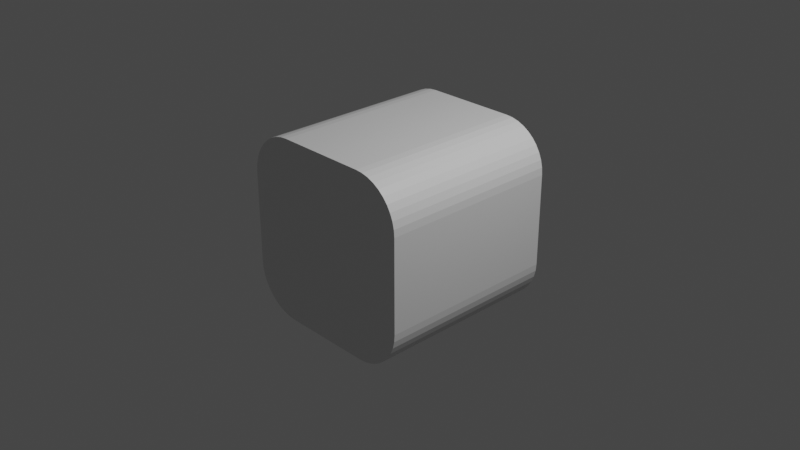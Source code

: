 # Source: Tile.blend  (saved by Blender 3.2.14; exported with 4.5.12 LTS)
import bpy
from mathutils import Matrix  # noqa: F401  (used for matrix-valued properties, if any)

bpy.ops.wm.read_factory_settings(use_empty=True)
scene = bpy.context.scene
scene.name = 'Scene'

# ---- collections
col_collection = bpy.data.collections.new('Collection'); scene.collection.children.link(col_collection)

# ---- materials (node trees are filled in below, after node groups)
mat_material = bpy.data.materials.new('Material')
mat_material.alpha_threshold = 0.0
mat_material.use_transparent_shadow = False
mat_material.line_color = (0.0, 0.0, 0.0, 1.0)

# ---- material node trees
mat_material.use_nodes = True; mat_material.node_tree.nodes.clear()
_N = mat_material.node_tree.nodes; _L = mat_material.node_tree.links
n0 = _N.new('ShaderNodeOutputMaterial'); n0.name = 'Material Output'; n0.location = (300, 300)
n1 = _N.new('ShaderNodeBsdfPrincipled'); n1.name = 'Principled BSDF'; n1.location = (10, 300)
n1.distribution = 'GGX'
n1.subsurface_method = 'RANDOM_WALK_SKIN'
n1.inputs[2].default_value = 0.4
n1.inputs[3].default_value = 1.45
n1.inputs[27].default_value = (0.0, 0.0, 0.0, 1.0)
n1.inputs[28].default_value = 1.0
_L.new(n1.outputs[0], n0.inputs[0])
n0.is_active_output = True

# ---- world
world_world = bpy.data.worlds.new('World'); scene.world = world_world
world_world.use_nodes = True; world_world.node_tree.nodes.clear()
_N = world_world.node_tree.nodes; _L = world_world.node_tree.links
n0 = _N.new('ShaderNodeOutputWorld'); n0.name = 'World Output'; n0.location = (300, 300)
n1 = _N.new('ShaderNodeBackground'); n1.name = 'Background'; n1.location = (10, 300)
n1.inputs[0].default_value = (0.05088, 0.05088, 0.05088, 1.0)
_L.new(n1.outputs[0], n0.inputs[0])
n0.is_active_output = True
world_world.color = (0.05088, 0.05088, 0.05088)
world_world.use_sun_shadow = False
world_world.sun_shadow_jitter_overblur = 0.0

# ---- cameras
cam_camera = bpy.data.cameras.new('Camera')
cam_camera.clip_end = 100.0
cam_camera.ortho_scale = 7.314

# ---- lights
light_light = bpy.data.lights.new('Light', 'POINT')
light_light.transmission_factor = 0.0
light_light.energy = 1000.0
light_light.shadow_soft_size = 0.1
light_light.shadow_maximum_resolution = 0.006
light_light.use_absolute_resolution = True

# ---- meshes
me_cube = bpy.data.meshes.new('Cube')
me_cube.from_pydata([(1.0, 1.0, 0.5021), (1.0, 0.5021, 1.0), (1.0, 0.9939, 0.58), (1.0, 0.9756, 0.656), (1.0, 0.9457, 0.7282), (1.0, 0.9049, 0.7948), (1.0, 0.8542, 0.8542), (1.0, 0.7948, 0.9049), (1.0, 0.7282, 0.9457), (1.0, 0.656, 0.9756), (1.0, 0.58, 0.9939), (1.0, 0.5021, -1.0), (1.0, 1.0, -0.5021), (1.0, 0.58, -0.9939), (1.0, 0.656, -0.9756), (1.0, 0.7282, -0.9457), (1.0, 0.7948, -0.9049), (1.0, 0.8542, -0.8542), (1.0, 0.9049, -0.7948), (1.0, 0.9457, -0.7282), (1.0, 0.9756, -0.656), (1.0, 0.9939, -0.58), (1.0, -0.5021, 1.0), (1.0, -1.0, 0.5021), (1.0, -0.58, 0.9939), (1.0, -0.656, 0.9756), (1.0, -0.7282, 0.9457), (1.0, -0.7948, 0.9049), (1.0, -0.8542, 0.8542), (1.0, -0.9049, 0.7948), (1.0, -0.9457, 0.7282), (1.0, -0.9756, 0.656), (1.0, -0.9939, 0.58), (1.0, -1.0, -0.5021), (1.0, -0.5021, -1.0), (1.0, -0.9939, -0.58), (1.0, -0.9756, -0.656), (1.0, -0.9457, -0.7282), (1.0, -0.9049, -0.7948), (1.0, -0.8542, -0.8542), (1.0, -0.7948, -0.9049), (1.0, -0.7282, -0.9457), (1.0, -0.656, -0.9756), (1.0, -0.58, -0.9939), (-1.0, 0.5021, 1.0), (-1.0, 1.0, 0.5021), (-1.0, 0.58, 0.9939), (-1.0, 0.656, 0.9756), (-1.0, 0.7282, 0.9457), (-1.0, 0.7948, 0.9049), (-1.0, 0.8542, 0.8542), (-1.0, 0.9049, 0.7948), (-1.0, 0.9457, 0.7282), (-1.0, 0.9756, 0.656), (-1.0, 0.9939, 0.58), (-1.0, 1.0, -0.5021), (-1.0, 0.5021, -1.0), (-1.0, 0.9939, -0.58), (-1.0, 0.9756, -0.656), (-1.0, 0.9457, -0.7282), (-1.0, 0.9049, -0.7948), (-1.0, 0.8542, -0.8542), (-1.0, 0.7948, -0.9049), (-1.0, 0.7282, -0.9457), (-1.0, 0.656, -0.9756), (-1.0, 0.58, -0.9939), (-1.0, -1.0, 0.5021), (-1.0, -0.5021, 1.0), (-1.0, -0.9939, 0.58), (-1.0, -0.9756, 0.656), (-1.0, -0.9457, 0.7282), (-1.0, -0.9049, 0.7948), (-1.0, -0.8542, 0.8542), (-1.0, -0.7948, 0.9049), (-1.0, -0.7282, 0.9457), (-1.0, -0.656, 0.9756), (-1.0, -0.58, 0.9939), (-1.0, -0.5021, -1.0), (-1.0, -1.0, -0.5021), (-1.0, -0.58, -0.9939), (-1.0, -0.656, -0.9756), (-1.0, -0.7282, -0.9457), (-1.0, -0.7948, -0.9049), (-1.0, -0.8542, -0.8542), (-1.0, -0.9049, -0.7948), (-1.0, -0.9457, -0.7282), (-1.0, -0.9756, -0.656), (-1.0, -0.9939, -0.58)], [], [(56, 11, 34, 77), (77, 79, 80, 81, 82, 83, 84, 85, 86, 87, 78, 66, 68, 69, 70, 71, 72, 73, 74, 75, 76, 67, 44, 46, 47, 48, 49, 50, 51, 52, 53, 54, 45, 55, 57, 58, 59, 60, 61, 62, 63, 64, 65, 56), (33, 23, 66, 78), (1, 44, 67, 22), (11, 13, 14, 15, 16, 17, 18, 19, 20, 21, 12, 0, 2, 3, 4, 5, 6, 7, 8, 9, 10, 1, 22, 24, 25, 26, 27, 28, 29, 30, 31, 32, 23, 33, 35, 36, 37, 38, 39, 40, 41, 42, 43, 34), (11, 56, 65, 13), (13, 65, 64, 14), (14, 64, 63, 15), (15, 63, 62, 16), (16, 62, 61, 17), (17, 61, 60, 18), (18, 60, 59, 19), (19, 59, 58, 20), (20, 58, 57, 21), (21, 57, 55, 12), (22, 67, 76, 24), (24, 76, 75, 25), (25, 75, 74, 26), (26, 74, 73, 27), (27, 73, 72, 28), (28, 72, 71, 29), (29, 71, 70, 30), (30, 70, 69, 31), (31, 69, 68, 32), (32, 68, 66, 23), (77, 34, 43, 79), (79, 43, 42, 80), (80, 42, 41, 81), (81, 41, 40, 82), (82, 40, 39, 83), (83, 39, 38, 84), (84, 38, 37, 85), (85, 37, 36, 86), (86, 36, 35, 87), (87, 35, 33, 78), (44, 1, 10, 46), (46, 10, 9, 47), (47, 9, 8, 48), (48, 8, 7, 49), (49, 7, 6, 50), (50, 6, 5, 51), (51, 5, 4, 52), (52, 4, 3, 53), (53, 3, 2, 54), (54, 2, 0, 45), (55, 45, 0, 12)])
_uv = me_cube.uv_layers.new(name='UVMap')
_uv.uv.foreach_set('vector', [0.125, 0.5622, 0.375, 0.5622, 0.375, 0.6878, 0.125, 0.6878, 0.375, 0.06224, 0.3758, 0.0525, 0.378, 0.043, 0.3818, 0.03398, 0.3869, 0.02565, 0.3932, 0.01823, 0.4007, 0.01189, 0.409, 0.006783, 0.418, 0.003046, 0.4275, 0.0007662, 0.4372, 0.0, 0.5628, 0.0, 0.5725, 0.0007662, 0.582, 0.003046, 0.591, 0.006783, 0.5993, 0.01189, 0.6068, 0.01823, 0.6131, 0.02565, 0.6182, 0.03398, 0.622, 0.043, 0.6242, 0.0525, 0.625, 0.06224, 0.625, 0.1878, 0.6242, 0.1975, 0.622, 0.207, 0.6182, 0.216, 0.6131, 0.2243, 0.6068, 0.2318, 0.5993, 0.2381, 0.591, 0.2432, 0.582, 0.247, 0.5725, 0.2492, 0.5628, 0.25, 0.4372, 0.25, 0.4275, 0.2492, 0.418, 0.247, 0.409, 0.2432, 0.4007, 0.2381, 0.3932, 0.2318, 0.3869, 0.2243, 0.3818, 0.216, 0.378, 0.207, 0.3758, 0.1975, 0.375, 0.1878, 0.4372, 0.75, 0.5628, 0.75, 0.5628, 1.0, 0.4372, 1.0, 0.625, 0.5622, 0.875, 0.5622, 0.875, 0.6878, 0.625, 0.6878, 0.375, 0.5622, 0.3758, 0.5525, 0.378, 0.543, 0.3818, 0.534, 0.3869, 0.5257, 0.3932, 0.5182, 0.4007, 0.5119, 0.409, 0.5068, 0.418, 0.503, 0.4275, 0.5008, 0.4372, 0.5, 0.5628, 0.5, 0.5725, 0.5008, 0.582, 0.503, 0.591, 0.5068, 0.5993, 0.5119, 0.6068, 0.5182, 0.6131, 0.5257, 0.6182, 0.534, 0.622, 0.543, 0.6242, 0.5525, 0.625, 0.5622, 0.625, 0.6878, 0.6242, 0.6975, 0.622, 0.707, 0.6182, 0.716, 0.6131, 0.7243, 0.6068, 0.7318, 0.5993, 0.7381, 0.591, 0.7432, 0.582, 0.747, 0.5725, 0.7492, 0.5628, 0.75, 0.4372, 0.75, 0.4275, 0.7492, 0.418, 0.747, 0.409, 0.7432, 0.4007, 0.7381, 0.3932, 0.7318, 0.3869, 0.7243, 0.3818, 0.716, 0.378, 0.707, 0.3758, 0.6975, 0.375, 0.6878, 0.375, 0.5622, 0.125, 0.5622, 0.125, 0.5525, 0.375, 0.5525, 0.375, 0.5525, 0.125, 0.5525, 0.125, 0.543, 0.375, 0.543, 0.375, 0.543, 0.125, 0.543, 0.125, 0.534, 0.375, 0.534, 0.375, 0.534, 0.125, 0.534, 0.125, 0.5257, 0.375, 0.5257, 0.375, 0.5257, 0.125, 0.5257, 0.125, 0.5, 0.375, 0.5, 0.375, 0.5, 0.375, 0.25, 0.4007, 0.25, 0.4007, 0.5, 0.4007, 0.5, 0.4007, 0.25, 0.409, 0.25, 0.409, 0.5, 0.409, 0.5, 0.409, 0.25, 0.418, 0.25, 0.418, 0.5, 0.418, 0.5, 0.418, 0.25, 0.4275, 0.25, 0.4275, 0.5, 0.4275, 0.5, 0.4275, 0.25, 0.4372, 0.25, 0.4372, 0.5, 0.625, 0.6878, 0.875, 0.6878, 0.875, 0.6975, 0.625, 0.6975, 0.625, 0.6975, 0.875, 0.6975, 0.875, 0.707, 0.625, 0.707, 0.625, 0.707, 0.875, 0.707, 0.875, 0.716, 0.625, 0.716, 0.625, 0.716, 0.875, 0.716, 0.875, 0.7243, 0.625, 0.7243, 0.625, 0.7243, 0.875, 0.7243, 0.875, 0.75, 0.625, 0.75, 0.625, 0.75, 0.625, 1.0, 0.5993, 1.0, 0.5993, 0.75, 0.5993, 0.75, 0.5993, 1.0, 0.591, 1.0, 0.591, 0.75, 0.591, 0.75, 0.591, 1.0, 0.582, 1.0, 0.582, 0.75, 0.582, 0.75, 0.582, 1.0, 0.5725, 1.0, 0.5725, 0.75, 0.5725, 0.75, 0.5725, 1.0, 0.5628, 1.0, 0.5628, 0.75, 0.125, 0.6878, 0.375, 0.6878, 0.375, 0.6975, 0.125, 0.6975, 0.125, 0.6975, 0.375, 0.6975, 0.375, 0.707, 0.125, 0.707, 0.125, 0.707, 0.375, 0.707, 0.375, 0.716, 0.125, 0.716, 0.125, 0.716, 0.375, 0.716, 0.375, 0.7243, 0.125, 0.7243, 0.125, 0.7243, 0.375, 0.7243, 0.375, 0.75, 0.125, 0.75, 0.375, 1.0, 0.375, 0.75, 0.4007, 0.75, 0.4007, 1.0, 0.4007, 1.0, 0.4007, 0.75, 0.409, 0.75, 0.409, 1.0, 0.409, 1.0, 0.409, 0.75, 0.418, 0.75, 0.418, 1.0, 0.418, 1.0, 0.418, 0.75, 0.4275, 0.75, 0.4275, 1.0, 0.4275, 1.0, 0.4275, 0.75, 0.4372, 0.75, 0.4372, 1.0, 0.875, 0.5622, 0.625, 0.5622, 0.625, 0.5525, 0.875, 0.5525, 0.875, 0.5525, 0.625, 0.5525, 0.625, 0.543, 0.875, 0.543, 0.875, 0.543, 0.625, 0.543, 0.625, 0.534, 0.875, 0.534, 0.875, 0.534, 0.625, 0.534, 0.625, 0.5257, 0.875, 0.5257, 0.875, 0.5257, 0.625, 0.5257, 0.625, 0.5, 0.875, 0.5, 0.625, 0.25, 0.625, 0.5, 0.5993, 0.5, 0.5993, 0.25, 0.5993, 0.25, 0.5993, 0.5, 0.591, 0.5, 0.591, 0.25, 0.591, 0.25, 0.591, 0.5, 0.582, 0.5, 0.582, 0.25, 0.582, 0.25, 0.582, 0.5, 0.5725, 0.5, 0.5725, 0.25, 0.5725, 0.25, 0.5725, 0.5, 0.5628, 0.5, 0.5628, 0.25, 0.4372, 0.25, 0.5628, 0.25, 0.5628, 0.5, 0.4372, 0.5])
me_cube.materials.append(mat_material)
me_cube.use_mirror_vertex_groups = False
me_cube.update()

# ---- objects
ob_cube = bpy.data.objects.new('Cube', me_cube)
ob_light = bpy.data.objects.new('Light', light_light)
ob_camera = bpy.data.objects.new('Camera', cam_camera)

# ---- transforms, parenting, visibility, modifiers, constraints
ob_cube.location = (0.0, 0.0, 0.0)
ob_cube.rotation_euler = (0.0, 0.0, 1.571)
ob_cube.lock_rotations_4d = False
ob_cube.empty_display_type = 'ARROWS'
ob_cube.lineart.crease_threshold = 0.0
ob_light.location = (4.076, 1.005, 5.904)
ob_light.rotation_euler = (0.6503, 0.05522, 1.866)
ob_light.lock_rotations_4d = False
ob_light.empty_display_type = 'ARROWS'
ob_light.color = (0.0, 0.0, 0.0, 0.0)
ob_light.lineart.crease_threshold = 0.0
ob_camera.location = (7.359, -6.926, 4.958)
ob_camera.rotation_euler = (1.109, 0.0, 0.8149)
ob_camera.lock_rotations_4d = False
ob_camera.empty_display_type = 'ARROWS'
ob_camera.color = (0.0, 0.0, 0.0, 0.0)
ob_camera.display_type = 'WIRE'
ob_camera.lineart.crease_threshold = 0.0

# ---- collection membership
col_collection.objects.link(ob_cube)
col_collection.objects.link(ob_light)
col_collection.objects.link(ob_camera)

# ---- scene / render settings (as saved in the file)
scene.camera = ob_camera
scene.frame_start = 1; scene.frame_end = 250; scene.frame_set(1)
scene.render.engine = 'BLENDER_EEVEE_NEXT'
scene.cycles.sampling_pattern = 'TABULATED_SOBOL'
scene.cycles.use_light_tree = False
scene.view_settings.view_transform = 'Filmic'
bpy.context.view_layer.update()

